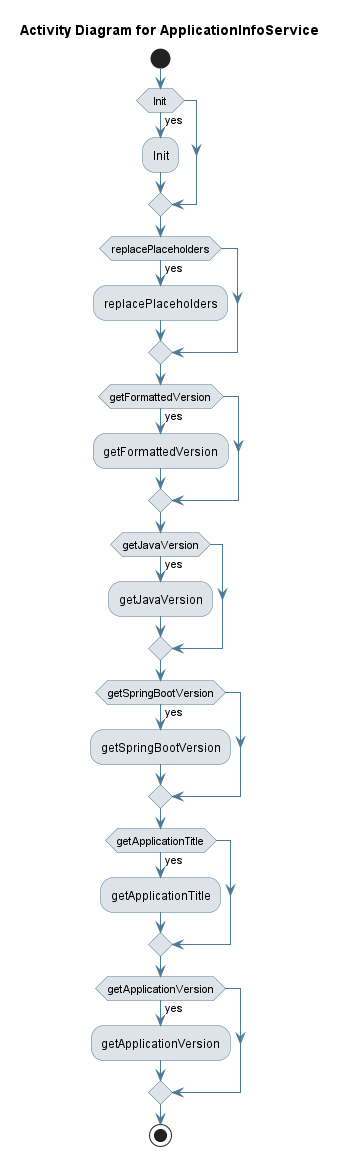

The diagram above was rendered by PlantUML. Its source (embedded in the PNG):
@startuml
skinparam activity {
 BackgroundColor #DEE3E9 
 BorderColor #4D7A97 
 ArrowColor #4D7A97 
}
!pragma useVerticalIf on
start
title Activity Diagram for ApplicationInfoService

if (Init) then (yes)
:Init;
endif
if (replacePlaceholders) then (yes)
:replacePlaceholders;
endif
if (getFormattedVersion) then (yes)
:getFormattedVersion;
endif
if (getJavaVersion) then (yes)
:getJavaVersion;
endif
if (getSpringBootVersion) then (yes)
:getSpringBootVersion;
endif
if (getApplicationTitle) then (yes)
:getApplicationTitle;
endif
if (getApplicationVersion) then (yes)
:getApplicationVersion;
endif
stop
@enduml